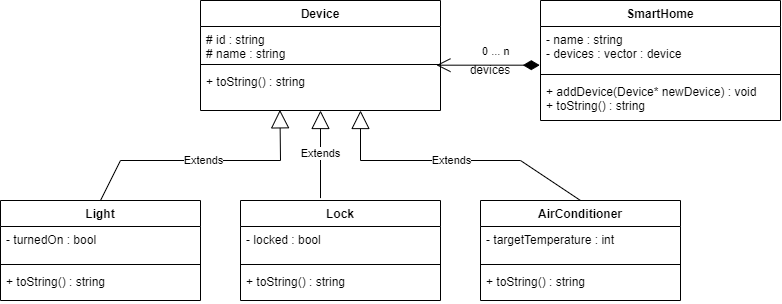

The diagram above was exported from draw.io. Its source (the exported page's mxGraphModel, read from the mxfile embedded in the PNG):
<mxGraphModel dx="823" dy="459" grid="1" gridSize="10" guides="1" tooltips="1" connect="1" arrows="1" fold="1" page="1" pageScale="1" pageWidth="827" pageHeight="1169" math="0" shadow="0">
  <root>
    <mxCell id="WIyWlLk6GJQsqaUBKTNV-0" />
    <mxCell id="WIyWlLk6GJQsqaUBKTNV-1" parent="WIyWlLk6GJQsqaUBKTNV-0" />
    <mxCell id="Vs1fPAkjReEaSXB6MsBr-0" value="Device" style="swimlane;fontStyle=1;align=center;verticalAlign=top;childLayout=stackLayout;horizontal=1;startSize=26;horizontalStack=0;resizeParent=1;resizeParentMax=0;resizeLast=0;collapsible=1;marginBottom=0;" parent="WIyWlLk6GJQsqaUBKTNV-1" vertex="1">
      <mxGeometry x="240" y="200" width="240" height="110" as="geometry" />
    </mxCell>
    <mxCell id="Vs1fPAkjReEaSXB6MsBr-1" value="# id : string&#10;# name : string&#10;" style="text;strokeColor=none;fillColor=none;align=left;verticalAlign=top;spacingLeft=4;spacingRight=4;overflow=hidden;rotatable=0;points=[[0,0.5],[1,0.5]];portConstraint=eastwest;" parent="Vs1fPAkjReEaSXB6MsBr-0" vertex="1">
      <mxGeometry y="26" width="240" height="34" as="geometry" />
    </mxCell>
    <mxCell id="Vs1fPAkjReEaSXB6MsBr-2" value="" style="line;strokeWidth=1;fillColor=none;align=left;verticalAlign=middle;spacingTop=-1;spacingLeft=3;spacingRight=3;rotatable=0;labelPosition=right;points=[];portConstraint=eastwest;" parent="Vs1fPAkjReEaSXB6MsBr-0" vertex="1">
      <mxGeometry y="60" width="240" height="8" as="geometry" />
    </mxCell>
    <mxCell id="Vs1fPAkjReEaSXB6MsBr-3" value="+ toString() : string" style="text;strokeColor=none;fillColor=none;align=left;verticalAlign=top;spacingLeft=4;spacingRight=4;overflow=hidden;rotatable=0;points=[[0,0.5],[1,0.5]];portConstraint=eastwest;" parent="Vs1fPAkjReEaSXB6MsBr-0" vertex="1">
      <mxGeometry y="68" width="240" height="42" as="geometry" />
    </mxCell>
    <mxCell id="Vs1fPAkjReEaSXB6MsBr-5" value="Light" style="swimlane;fontStyle=1;align=center;verticalAlign=top;childLayout=stackLayout;horizontal=1;startSize=26;horizontalStack=0;resizeParent=1;resizeParentMax=0;resizeLast=0;collapsible=1;marginBottom=0;" parent="WIyWlLk6GJQsqaUBKTNV-1" vertex="1">
      <mxGeometry x="40" y="400" width="200" height="100" as="geometry" />
    </mxCell>
    <mxCell id="Vs1fPAkjReEaSXB6MsBr-6" value="- turnedOn : bool&#10;" style="text;strokeColor=none;fillColor=none;align=left;verticalAlign=top;spacingLeft=4;spacingRight=4;overflow=hidden;rotatable=0;points=[[0,0.5],[1,0.5]];portConstraint=eastwest;" parent="Vs1fPAkjReEaSXB6MsBr-5" vertex="1">
      <mxGeometry y="26" width="200" height="34" as="geometry" />
    </mxCell>
    <mxCell id="Vs1fPAkjReEaSXB6MsBr-7" value="" style="line;strokeWidth=1;fillColor=none;align=left;verticalAlign=middle;spacingTop=-1;spacingLeft=3;spacingRight=3;rotatable=0;labelPosition=right;points=[];portConstraint=eastwest;" parent="Vs1fPAkjReEaSXB6MsBr-5" vertex="1">
      <mxGeometry y="60" width="200" height="8" as="geometry" />
    </mxCell>
    <mxCell id="Vs1fPAkjReEaSXB6MsBr-8" value="+ toString() : string" style="text;strokeColor=none;fillColor=none;align=left;verticalAlign=top;spacingLeft=4;spacingRight=4;overflow=hidden;rotatable=0;points=[[0,0.5],[1,0.5]];portConstraint=eastwest;" parent="Vs1fPAkjReEaSXB6MsBr-5" vertex="1">
      <mxGeometry y="68" width="200" height="32" as="geometry" />
    </mxCell>
    <mxCell id="Vs1fPAkjReEaSXB6MsBr-9" value="Lock" style="swimlane;fontStyle=1;align=center;verticalAlign=top;childLayout=stackLayout;horizontal=1;startSize=26;horizontalStack=0;resizeParent=1;resizeParentMax=0;resizeLast=0;collapsible=1;marginBottom=0;" parent="WIyWlLk6GJQsqaUBKTNV-1" vertex="1">
      <mxGeometry x="280" y="400" width="200" height="100" as="geometry" />
    </mxCell>
    <mxCell id="Vs1fPAkjReEaSXB6MsBr-10" value="- locked : bool&#10;&#10;" style="text;strokeColor=none;fillColor=none;align=left;verticalAlign=top;spacingLeft=4;spacingRight=4;overflow=hidden;rotatable=0;points=[[0,0.5],[1,0.5]];portConstraint=eastwest;" parent="Vs1fPAkjReEaSXB6MsBr-9" vertex="1">
      <mxGeometry y="26" width="200" height="34" as="geometry" />
    </mxCell>
    <mxCell id="Vs1fPAkjReEaSXB6MsBr-11" value="" style="line;strokeWidth=1;fillColor=none;align=left;verticalAlign=middle;spacingTop=-1;spacingLeft=3;spacingRight=3;rotatable=0;labelPosition=right;points=[];portConstraint=eastwest;" parent="Vs1fPAkjReEaSXB6MsBr-9" vertex="1">
      <mxGeometry y="60" width="200" height="8" as="geometry" />
    </mxCell>
    <mxCell id="Vs1fPAkjReEaSXB6MsBr-12" value="+ toString() : string" style="text;strokeColor=none;fillColor=none;align=left;verticalAlign=top;spacingLeft=4;spacingRight=4;overflow=hidden;rotatable=0;points=[[0,0.5],[1,0.5]];portConstraint=eastwest;" parent="Vs1fPAkjReEaSXB6MsBr-9" vertex="1">
      <mxGeometry y="68" width="200" height="32" as="geometry" />
    </mxCell>
    <mxCell id="Vs1fPAkjReEaSXB6MsBr-13" value="AirConditioner" style="swimlane;fontStyle=1;align=center;verticalAlign=top;childLayout=stackLayout;horizontal=1;startSize=26;horizontalStack=0;resizeParent=1;resizeParentMax=0;resizeLast=0;collapsible=1;marginBottom=0;" parent="WIyWlLk6GJQsqaUBKTNV-1" vertex="1">
      <mxGeometry x="520" y="400" width="200" height="100" as="geometry" />
    </mxCell>
    <mxCell id="Vs1fPAkjReEaSXB6MsBr-14" value="- targetTemperature : int&#10;" style="text;strokeColor=none;fillColor=none;align=left;verticalAlign=top;spacingLeft=4;spacingRight=4;overflow=hidden;rotatable=0;points=[[0,0.5],[1,0.5]];portConstraint=eastwest;" parent="Vs1fPAkjReEaSXB6MsBr-13" vertex="1">
      <mxGeometry y="26" width="200" height="34" as="geometry" />
    </mxCell>
    <mxCell id="Vs1fPAkjReEaSXB6MsBr-15" value="" style="line;strokeWidth=1;fillColor=none;align=left;verticalAlign=middle;spacingTop=-1;spacingLeft=3;spacingRight=3;rotatable=0;labelPosition=right;points=[];portConstraint=eastwest;" parent="Vs1fPAkjReEaSXB6MsBr-13" vertex="1">
      <mxGeometry y="60" width="200" height="8" as="geometry" />
    </mxCell>
    <mxCell id="Vs1fPAkjReEaSXB6MsBr-16" value="+ toString() : string" style="text;strokeColor=none;fillColor=none;align=left;verticalAlign=top;spacingLeft=4;spacingRight=4;overflow=hidden;rotatable=0;points=[[0,0.5],[1,0.5]];portConstraint=eastwest;" parent="Vs1fPAkjReEaSXB6MsBr-13" vertex="1">
      <mxGeometry y="68" width="200" height="32" as="geometry" />
    </mxCell>
    <mxCell id="Vs1fPAkjReEaSXB6MsBr-17" value="Extends" style="endArrow=block;endSize=16;endFill=0;html=1;rounded=0;exitX=0.4;exitY=-0.024;exitDx=0;exitDy=0;exitPerimeter=0;" parent="WIyWlLk6GJQsqaUBKTNV-1" source="Vs1fPAkjReEaSXB6MsBr-9" edge="1">
      <mxGeometry width="160" relative="1" as="geometry">
        <mxPoint x="250" y="290" as="sourcePoint" />
        <mxPoint x="360" y="310" as="targetPoint" />
      </mxGeometry>
    </mxCell>
    <mxCell id="Vs1fPAkjReEaSXB6MsBr-18" value="Extends" style="endArrow=block;endSize=16;endFill=0;html=1;rounded=0;exitX=0.5;exitY=0;exitDx=0;exitDy=0;" parent="WIyWlLk6GJQsqaUBKTNV-1" source="Vs1fPAkjReEaSXB6MsBr-13" edge="1">
      <mxGeometry width="160" relative="1" as="geometry">
        <mxPoint x="430" y="360" as="sourcePoint" />
        <mxPoint x="400" y="310" as="targetPoint" />
        <Array as="points">
          <mxPoint x="560" y="360" />
          <mxPoint x="400" y="360" />
        </Array>
      </mxGeometry>
    </mxCell>
    <mxCell id="Vs1fPAkjReEaSXB6MsBr-19" value="Extends" style="endArrow=block;endSize=16;endFill=0;html=1;rounded=0;exitX=0.5;exitY=0;exitDx=0;exitDy=0;entryX=0.331;entryY=0.984;entryDx=0;entryDy=0;entryPerimeter=0;" parent="WIyWlLk6GJQsqaUBKTNV-1" source="Vs1fPAkjReEaSXB6MsBr-5" target="Vs1fPAkjReEaSXB6MsBr-3" edge="1">
      <mxGeometry width="160" relative="1" as="geometry">
        <mxPoint x="230" y="340" as="sourcePoint" />
        <mxPoint x="320" y="320" as="targetPoint" />
        <Array as="points">
          <mxPoint x="160" y="360" />
          <mxPoint x="320" y="360" />
        </Array>
      </mxGeometry>
    </mxCell>
    <mxCell id="Vs1fPAkjReEaSXB6MsBr-20" value="SmartHome" style="swimlane;fontStyle=1;align=center;verticalAlign=top;childLayout=stackLayout;horizontal=1;startSize=26;horizontalStack=0;resizeParent=1;resizeParentMax=0;resizeLast=0;collapsible=1;marginBottom=0;" parent="WIyWlLk6GJQsqaUBKTNV-1" vertex="1">
      <mxGeometry x="580" y="200" width="240" height="120" as="geometry" />
    </mxCell>
    <mxCell id="Vs1fPAkjReEaSXB6MsBr-21" value="- name : string&#10;- devices : vector : device" style="text;strokeColor=none;fillColor=none;align=left;verticalAlign=top;spacingLeft=4;spacingRight=4;overflow=hidden;rotatable=0;points=[[0,0.5],[1,0.5]];portConstraint=eastwest;" parent="Vs1fPAkjReEaSXB6MsBr-20" vertex="1">
      <mxGeometry y="26" width="240" height="44" as="geometry" />
    </mxCell>
    <mxCell id="Vs1fPAkjReEaSXB6MsBr-22" value="" style="line;strokeWidth=1;fillColor=none;align=left;verticalAlign=middle;spacingTop=-1;spacingLeft=3;spacingRight=3;rotatable=0;labelPosition=right;points=[];portConstraint=eastwest;" parent="Vs1fPAkjReEaSXB6MsBr-20" vertex="1">
      <mxGeometry y="70" width="240" height="8" as="geometry" />
    </mxCell>
    <mxCell id="Vs1fPAkjReEaSXB6MsBr-23" value="+ addDevice(Device* newDevice) : void&#10;+ toString() : string" style="text;strokeColor=none;fillColor=none;align=left;verticalAlign=top;spacingLeft=4;spacingRight=4;overflow=hidden;rotatable=0;points=[[0,0.5],[1,0.5]];portConstraint=eastwest;" parent="Vs1fPAkjReEaSXB6MsBr-20" vertex="1">
      <mxGeometry y="78" width="240" height="42" as="geometry" />
    </mxCell>
    <mxCell id="Vs1fPAkjReEaSXB6MsBr-24" value="0 ... n" style="endArrow=open;html=1;endSize=12;startArrow=diamondThin;startSize=14;startFill=1;edgeStyle=orthogonalEdgeStyle;align=left;verticalAlign=bottom;rounded=0;exitX=-0.003;exitY=0.879;exitDx=0;exitDy=0;exitPerimeter=0;entryX=0.983;entryY=-0.079;entryDx=0;entryDy=0;entryPerimeter=0;" parent="WIyWlLk6GJQsqaUBKTNV-1" source="Vs1fPAkjReEaSXB6MsBr-21" target="Vs1fPAkjReEaSXB6MsBr-3" edge="1">
      <mxGeometry x="0.1471" y="-5" relative="1" as="geometry">
        <mxPoint x="500" y="340" as="sourcePoint" />
        <mxPoint x="480" y="255" as="targetPoint" />
        <mxPoint as="offset" />
      </mxGeometry>
    </mxCell>
    <mxCell id="g1b5hRzyJDAqQMnRZ27e-0" value="devices" style="text;html=1;strokeColor=none;fillColor=none;align=center;verticalAlign=middle;whiteSpace=wrap;rounded=0;" vertex="1" parent="WIyWlLk6GJQsqaUBKTNV-1">
      <mxGeometry x="500" y="255" width="60" height="30" as="geometry" />
    </mxCell>
  </root>
</mxGraphModel>